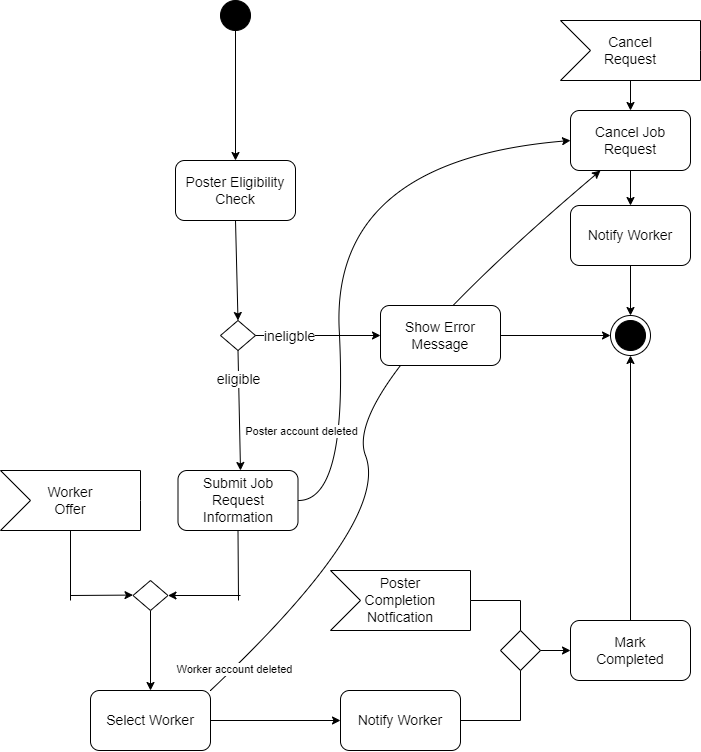

The diagram above was exported from draw.io. Its source (the exported page's mxGraphModel, read from the mxfile embedded in the PNG):
<mxGraphModel dx="2130" dy="912" grid="1" gridSize="10" guides="1" tooltips="1" connect="1" arrows="1" fold="1" page="1" pageScale="1" pageWidth="2339" pageHeight="3300" math="0" shadow="0">
  <root>
    <mxCell id="0" />
    <mxCell id="1" parent="0" />
    <mxCell id="47ZJP_8GqWs4FriGtcK_-1" value="" style="ellipse;whiteSpace=wrap;html=1;aspect=fixed;fillColor=#000000;" parent="1" vertex="1">
      <mxGeometry x="280" y="110" width="30" height="30" as="geometry" />
    </mxCell>
    <mxCell id="47ZJP_8GqWs4FriGtcK_-2" value="" style="endArrow=classic;html=1;rounded=0;fontFamily=Helvetica;fontSize=12;fontColor=default;exitX=0.5;exitY=1;exitDx=0;exitDy=0;entryX=0.5;entryY=0;entryDx=0;entryDy=0;" parent="1" source="47ZJP_8GqWs4FriGtcK_-1" target="47ZJP_8GqWs4FriGtcK_-3" edge="1">
      <mxGeometry width="50" height="50" relative="1" as="geometry">
        <mxPoint x="510" y="450" as="sourcePoint" />
        <mxPoint x="295" y="270" as="targetPoint" />
      </mxGeometry>
    </mxCell>
    <mxCell id="47ZJP_8GqWs4FriGtcK_-3" value="" style="rounded=1;whiteSpace=wrap;html=1;fontFamily=Helvetica;fontSize=12;fontColor=default;strokeColor=#000000;fillColor=#FFFFFF;" parent="1" vertex="1">
      <mxGeometry x="235" y="270" width="120" height="60" as="geometry" />
    </mxCell>
    <mxCell id="47ZJP_8GqWs4FriGtcK_-4" value="&lt;font style=&quot;font-size: 14px&quot;&gt;Poster Eligibility Check&lt;/font&gt;" style="text;html=1;strokeColor=none;fillColor=none;align=center;verticalAlign=middle;whiteSpace=wrap;rounded=0;fontFamily=Helvetica;fontSize=12;fontColor=default;" parent="1" vertex="1">
      <mxGeometry x="230" y="285" width="130" height="30" as="geometry" />
    </mxCell>
    <mxCell id="47ZJP_8GqWs4FriGtcK_-5" value="" style="endArrow=classic;html=1;rounded=0;fontFamily=Helvetica;fontSize=14;fontColor=default;exitX=0.5;exitY=1;exitDx=0;exitDy=0;entryX=0.5;entryY=0;entryDx=0;entryDy=0;" parent="1" source="47ZJP_8GqWs4FriGtcK_-3" target="47ZJP_8GqWs4FriGtcK_-6" edge="1">
      <mxGeometry width="50" height="50" relative="1" as="geometry">
        <mxPoint x="400" y="330" as="sourcePoint" />
        <mxPoint x="300" y="400" as="targetPoint" />
      </mxGeometry>
    </mxCell>
    <mxCell id="47ZJP_8GqWs4FriGtcK_-6" value="" style="rhombus;whiteSpace=wrap;html=1;fontFamily=Helvetica;fontSize=14;fontColor=default;strokeColor=#000000;fillColor=#FFFFFF;" parent="1" vertex="1">
      <mxGeometry x="280" y="430" width="35" height="30" as="geometry" />
    </mxCell>
    <mxCell id="47ZJP_8GqWs4FriGtcK_-7" value="" style="endArrow=classic;html=1;rounded=0;fontFamily=Helvetica;fontSize=14;fontColor=default;exitX=1;exitY=0.5;exitDx=0;exitDy=0;" parent="1" source="47ZJP_8GqWs4FriGtcK_-6" edge="1">
      <mxGeometry width="50" height="50" relative="1" as="geometry">
        <mxPoint x="400" y="330" as="sourcePoint" />
        <mxPoint x="440" y="445" as="targetPoint" />
      </mxGeometry>
    </mxCell>
    <mxCell id="47ZJP_8GqWs4FriGtcK_-56" value="ineligble" style="edgeLabel;html=1;align=center;verticalAlign=middle;resizable=0;points=[];fontSize=14;fontFamily=Helvetica;fontColor=default;" parent="47ZJP_8GqWs4FriGtcK_-7" vertex="1" connectable="0">
      <mxGeometry x="-0.7346" y="-3" relative="1" as="geometry">
        <mxPoint x="16" y="-3" as="offset" />
      </mxGeometry>
    </mxCell>
    <mxCell id="47ZJP_8GqWs4FriGtcK_-9" value="" style="ellipse;whiteSpace=wrap;html=1;fontFamily=Helvetica;fontSize=14;fontColor=default;strokeColor=#000000;fillColor=#FFFFFF;" parent="1" vertex="1">
      <mxGeometry x="670" y="425" width="40" height="40" as="geometry" />
    </mxCell>
    <mxCell id="47ZJP_8GqWs4FriGtcK_-8" value="" style="ellipse;whiteSpace=wrap;html=1;aspect=fixed;fillColor=#000000;" parent="1" vertex="1">
      <mxGeometry x="675" y="430" width="30" height="30" as="geometry" />
    </mxCell>
    <mxCell id="47ZJP_8GqWs4FriGtcK_-14" value="" style="endArrow=classic;html=1;rounded=0;fontFamily=Helvetica;fontSize=14;fontColor=default;exitX=1;exitY=0.5;exitDx=0;exitDy=0;entryX=0;entryY=0.5;entryDx=0;entryDy=0;" parent="1" source="47ZJP_8GqWs4FriGtcK_-12" target="47ZJP_8GqWs4FriGtcK_-9" edge="1">
      <mxGeometry width="50" height="50" relative="1" as="geometry">
        <mxPoint x="420" y="470" as="sourcePoint" />
        <mxPoint x="470" y="420" as="targetPoint" />
      </mxGeometry>
    </mxCell>
    <mxCell id="47ZJP_8GqWs4FriGtcK_-15" value="" style="endArrow=classic;html=1;rounded=0;fontFamily=Helvetica;fontSize=14;fontColor=default;exitX=0.5;exitY=1;exitDx=0;exitDy=0;" parent="1" source="47ZJP_8GqWs4FriGtcK_-6" edge="1">
      <mxGeometry width="50" height="50" relative="1" as="geometry">
        <mxPoint x="370" y="470" as="sourcePoint" />
        <mxPoint x="300" y="580" as="targetPoint" />
      </mxGeometry>
    </mxCell>
    <mxCell id="47ZJP_8GqWs4FriGtcK_-57" value="eligible" style="edgeLabel;html=1;align=center;verticalAlign=middle;resizable=0;points=[];fontSize=14;fontFamily=Helvetica;fontColor=default;" parent="47ZJP_8GqWs4FriGtcK_-15" vertex="1" connectable="0">
      <mxGeometry x="-0.5218" y="-1" relative="1" as="geometry">
        <mxPoint as="offset" />
      </mxGeometry>
    </mxCell>
    <mxCell id="47ZJP_8GqWs4FriGtcK_-16" value="" style="rounded=1;whiteSpace=wrap;html=1;fontFamily=Helvetica;fontSize=12;fontColor=default;strokeColor=#000000;fillColor=#FFFFFF;" parent="1" vertex="1">
      <mxGeometry x="237.5" y="580" width="120" height="60" as="geometry" />
    </mxCell>
    <mxCell id="47ZJP_8GqWs4FriGtcK_-17" value="&lt;span style=&quot;font-size: 14px&quot;&gt;Submit Job Request Information&lt;/span&gt;" style="text;html=1;strokeColor=none;fillColor=none;align=center;verticalAlign=middle;whiteSpace=wrap;rounded=0;fontFamily=Helvetica;fontSize=12;fontColor=default;" parent="1" vertex="1">
      <mxGeometry x="247.5" y="595" width="100" height="30" as="geometry" />
    </mxCell>
    <mxCell id="47ZJP_8GqWs4FriGtcK_-19" value="" style="html=1;shadow=0;dashed=0;align=center;verticalAlign=middle;shape=mxgraph.arrows2.arrow;dy=0;dx=0;notch=30;fontFamily=Helvetica;fontSize=14;fontColor=default;strokeColor=#000000;fillColor=#FFFFFF;" parent="1" vertex="1">
      <mxGeometry x="60" y="580" width="140" height="60" as="geometry" />
    </mxCell>
    <mxCell id="47ZJP_8GqWs4FriGtcK_-20" value="Worker Offer" style="text;html=1;strokeColor=none;fillColor=none;align=center;verticalAlign=middle;whiteSpace=wrap;rounded=0;fontFamily=Helvetica;fontSize=14;fontColor=default;" parent="1" vertex="1">
      <mxGeometry x="100" y="595" width="60" height="30" as="geometry" />
    </mxCell>
    <mxCell id="47ZJP_8GqWs4FriGtcK_-32" value="" style="endArrow=classic;html=1;rounded=0;fontFamily=Helvetica;fontSize=14;fontColor=default;fillColor=#000000;exitX=0.5;exitY=1;exitDx=0;exitDy=0;" parent="1" source="47ZJP_8GqWs4FriGtcK_-51" edge="1">
      <mxGeometry width="50" height="50" relative="1" as="geometry">
        <mxPoint x="210.41999999999996" y="720.692" as="sourcePoint" />
        <mxPoint x="210" y="800" as="targetPoint" />
      </mxGeometry>
    </mxCell>
    <mxCell id="47ZJP_8GqWs4FriGtcK_-33" value="" style="rounded=1;whiteSpace=wrap;html=1;fontFamily=Helvetica;fontSize=12;fontColor=default;strokeColor=#000000;fillColor=#FFFFFF;" parent="1" vertex="1">
      <mxGeometry x="150" y="800" width="120" height="60" as="geometry" />
    </mxCell>
    <mxCell id="47ZJP_8GqWs4FriGtcK_-34" value="&lt;span style=&quot;font-size: 14px&quot;&gt;Select Worker&lt;/span&gt;" style="text;html=1;strokeColor=none;fillColor=none;align=center;verticalAlign=middle;whiteSpace=wrap;rounded=0;fontFamily=Helvetica;fontSize=12;fontColor=default;" parent="1" vertex="1">
      <mxGeometry x="160" y="815" width="100" height="30" as="geometry" />
    </mxCell>
    <mxCell id="47ZJP_8GqWs4FriGtcK_-35" value="" style="endArrow=classic;html=1;rounded=0;fontFamily=Helvetica;fontSize=14;fontColor=default;fillColor=#000000;exitX=1;exitY=0.5;exitDx=0;exitDy=0;" parent="1" source="47ZJP_8GqWs4FriGtcK_-33" edge="1">
      <mxGeometry width="50" height="50" relative="1" as="geometry">
        <mxPoint x="360" y="760" as="sourcePoint" />
        <mxPoint x="400" y="830" as="targetPoint" />
      </mxGeometry>
    </mxCell>
    <mxCell id="47ZJP_8GqWs4FriGtcK_-36" value="" style="rounded=1;whiteSpace=wrap;html=1;fontFamily=Helvetica;fontSize=12;fontColor=default;strokeColor=#000000;fillColor=#FFFFFF;" parent="1" vertex="1">
      <mxGeometry x="400" y="800" width="120" height="60" as="geometry" />
    </mxCell>
    <mxCell id="47ZJP_8GqWs4FriGtcK_-37" value="&lt;font style=&quot;font-size: 14px&quot;&gt;Notify Worker&lt;/font&gt;" style="text;html=1;strokeColor=none;fillColor=none;align=center;verticalAlign=middle;whiteSpace=wrap;rounded=0;fontFamily=Helvetica;fontSize=12;fontColor=default;" parent="1" vertex="1">
      <mxGeometry x="410" y="815" width="100" height="30" as="geometry" />
    </mxCell>
    <mxCell id="47ZJP_8GqWs4FriGtcK_-39" value="" style="rounded=1;whiteSpace=wrap;html=1;fontFamily=Helvetica;fontSize=12;fontColor=default;strokeColor=#000000;fillColor=#FFFFFF;" parent="1" vertex="1">
      <mxGeometry x="630" y="730" width="120" height="60" as="geometry" />
    </mxCell>
    <mxCell id="47ZJP_8GqWs4FriGtcK_-40" value="&lt;span style=&quot;font-size: 14px&quot;&gt;Mark Completed&lt;/span&gt;" style="text;html=1;strokeColor=none;fillColor=none;align=center;verticalAlign=middle;whiteSpace=wrap;rounded=0;fontFamily=Helvetica;fontSize=12;fontColor=default;" parent="1" vertex="1">
      <mxGeometry x="640" y="745" width="100" height="30" as="geometry" />
    </mxCell>
    <mxCell id="47ZJP_8GqWs4FriGtcK_-43" value="" style="endArrow=classic;html=1;rounded=0;fontFamily=Helvetica;fontSize=14;fontColor=default;fillColor=#000000;exitX=0.5;exitY=0;exitDx=0;exitDy=0;entryX=0.5;entryY=1;entryDx=0;entryDy=0;" parent="1" source="47ZJP_8GqWs4FriGtcK_-39" target="47ZJP_8GqWs4FriGtcK_-9" edge="1">
      <mxGeometry width="50" height="50" relative="1" as="geometry">
        <mxPoint x="530" y="770" as="sourcePoint" />
        <mxPoint x="580" y="720" as="targetPoint" />
      </mxGeometry>
    </mxCell>
    <mxCell id="47ZJP_8GqWs4FriGtcK_-44" value="" style="html=1;shadow=0;dashed=0;align=center;verticalAlign=middle;shape=mxgraph.arrows2.arrow;dy=0;dx=0;notch=30;fontFamily=Helvetica;fontSize=14;fontColor=default;strokeColor=#000000;fillColor=#FFFFFF;" parent="1" vertex="1">
      <mxGeometry x="620" y="130" width="140" height="60" as="geometry" />
    </mxCell>
    <mxCell id="47ZJP_8GqWs4FriGtcK_-45" value="Cancel Request" style="text;html=1;strokeColor=none;fillColor=none;align=center;verticalAlign=middle;whiteSpace=wrap;rounded=0;fontFamily=Helvetica;fontSize=14;fontColor=default;" parent="1" vertex="1">
      <mxGeometry x="660" y="145" width="60" height="30" as="geometry" />
    </mxCell>
    <mxCell id="47ZJP_8GqWs4FriGtcK_-46" value="" style="endArrow=classic;html=1;rounded=0;fontFamily=Helvetica;fontSize=14;fontColor=default;fillColor=#000000;exitX=0;exitY=0;exitDx=70;exitDy=60;exitPerimeter=0;entryX=0.5;entryY=0;entryDx=0;entryDy=0;" parent="1" source="47ZJP_8GqWs4FriGtcK_-44" target="47ZJP_8GqWs4FriGtcK_-47" edge="1">
      <mxGeometry width="50" height="50" relative="1" as="geometry">
        <mxPoint x="690" y="420" as="sourcePoint" />
        <mxPoint x="690" y="290" as="targetPoint" />
      </mxGeometry>
    </mxCell>
    <mxCell id="47ZJP_8GqWs4FriGtcK_-47" value="" style="rounded=1;whiteSpace=wrap;html=1;fontFamily=Helvetica;fontSize=12;fontColor=default;strokeColor=#000000;fillColor=#FFFFFF;" parent="1" vertex="1">
      <mxGeometry x="630" y="220" width="120" height="60" as="geometry" />
    </mxCell>
    <mxCell id="47ZJP_8GqWs4FriGtcK_-48" value="&lt;span style=&quot;font-size: 14px&quot;&gt;Cancel Job Request&lt;/span&gt;" style="text;html=1;strokeColor=none;fillColor=none;align=center;verticalAlign=middle;whiteSpace=wrap;rounded=0;fontFamily=Helvetica;fontSize=12;fontColor=default;" parent="1" vertex="1">
      <mxGeometry x="640" y="235" width="100" height="30" as="geometry" />
    </mxCell>
    <mxCell id="47ZJP_8GqWs4FriGtcK_-51" value="" style="rhombus;whiteSpace=wrap;html=1;fontFamily=Helvetica;fontSize=14;fontColor=default;strokeColor=#000000;fillColor=#FFFFFF;" parent="1" vertex="1">
      <mxGeometry x="192.5" y="690" width="35" height="30" as="geometry" />
    </mxCell>
    <mxCell id="47ZJP_8GqWs4FriGtcK_-52" value="" style="endArrow=none;html=1;rounded=0;fontFamily=Helvetica;fontSize=14;fontColor=default;fillColor=#000000;exitX=0;exitY=0;exitDx=70;exitDy=60;exitPerimeter=0;" parent="1" source="47ZJP_8GqWs4FriGtcK_-19" edge="1">
      <mxGeometry width="50" height="50" relative="1" as="geometry">
        <mxPoint x="230" y="620" as="sourcePoint" />
        <mxPoint x="130" y="710" as="targetPoint" />
      </mxGeometry>
    </mxCell>
    <mxCell id="47ZJP_8GqWs4FriGtcK_-53" value="" style="endArrow=classic;html=1;rounded=0;fontFamily=Helvetica;fontSize=14;fontColor=default;fillColor=#000000;" parent="1" edge="1">
      <mxGeometry width="50" height="50" relative="1" as="geometry">
        <mxPoint x="130" y="705" as="sourcePoint" />
        <mxPoint x="192.5" y="704.58" as="targetPoint" />
      </mxGeometry>
    </mxCell>
    <mxCell id="47ZJP_8GqWs4FriGtcK_-54" value="" style="endArrow=none;html=1;rounded=0;fontFamily=Helvetica;fontSize=14;fontColor=default;fillColor=#000000;entryX=0.5;entryY=1;entryDx=0;entryDy=0;" parent="1" target="47ZJP_8GqWs4FriGtcK_-16" edge="1">
      <mxGeometry width="50" height="50" relative="1" as="geometry">
        <mxPoint x="298" y="710" as="sourcePoint" />
        <mxPoint x="280" y="570" as="targetPoint" />
      </mxGeometry>
    </mxCell>
    <mxCell id="47ZJP_8GqWs4FriGtcK_-55" value="" style="endArrow=classic;html=1;rounded=0;fontFamily=Helvetica;fontSize=14;fontColor=default;fillColor=#000000;entryX=1;entryY=0.5;entryDx=0;entryDy=0;" parent="1" target="47ZJP_8GqWs4FriGtcK_-51" edge="1">
      <mxGeometry width="50" height="50" relative="1" as="geometry">
        <mxPoint x="300" y="705" as="sourcePoint" />
        <mxPoint x="280" y="570" as="targetPoint" />
      </mxGeometry>
    </mxCell>
    <mxCell id="rRQuO3_K15Wj6j7CS5sm-1" value="" style="html=1;shadow=0;dashed=0;align=center;verticalAlign=middle;shape=mxgraph.arrows2.arrow;dy=0;dx=0;notch=30;fontFamily=Helvetica;fontSize=14;fontColor=default;strokeColor=#000000;fillColor=#FFFFFF;" vertex="1" parent="1">
      <mxGeometry x="390" y="680" width="140" height="60" as="geometry" />
    </mxCell>
    <mxCell id="rRQuO3_K15Wj6j7CS5sm-2" value="Poster Completion Notfication" style="text;html=1;strokeColor=none;fillColor=none;align=center;verticalAlign=middle;whiteSpace=wrap;rounded=0;fontFamily=Helvetica;fontSize=14;fontColor=default;" vertex="1" parent="1">
      <mxGeometry x="430" y="695" width="60" height="30" as="geometry" />
    </mxCell>
    <mxCell id="rRQuO3_K15Wj6j7CS5sm-3" value="" style="rhombus;whiteSpace=wrap;html=1;" vertex="1" parent="1">
      <mxGeometry x="560" y="740" width="40" height="40" as="geometry" />
    </mxCell>
    <mxCell id="rRQuO3_K15Wj6j7CS5sm-4" value="" style="endArrow=none;html=1;rounded=0;exitX=1;exitY=0.5;exitDx=0;exitDy=0;" edge="1" parent="1" source="47ZJP_8GqWs4FriGtcK_-36">
      <mxGeometry width="50" height="50" relative="1" as="geometry">
        <mxPoint x="630" y="780" as="sourcePoint" />
        <mxPoint x="580" y="830" as="targetPoint" />
      </mxGeometry>
    </mxCell>
    <mxCell id="rRQuO3_K15Wj6j7CS5sm-5" value="" style="endArrow=none;html=1;rounded=0;entryX=0.5;entryY=1;entryDx=0;entryDy=0;" edge="1" parent="1" target="rRQuO3_K15Wj6j7CS5sm-3">
      <mxGeometry width="50" height="50" relative="1" as="geometry">
        <mxPoint x="580" y="830" as="sourcePoint" />
        <mxPoint x="680" y="730" as="targetPoint" />
      </mxGeometry>
    </mxCell>
    <mxCell id="rRQuO3_K15Wj6j7CS5sm-6" value="" style="endArrow=none;html=1;rounded=0;entryX=1;entryY=0.5;entryDx=0;entryDy=0;entryPerimeter=0;" edge="1" parent="1" target="rRQuO3_K15Wj6j7CS5sm-1">
      <mxGeometry width="50" height="50" relative="1" as="geometry">
        <mxPoint x="580" y="710" as="sourcePoint" />
        <mxPoint x="680" y="730" as="targetPoint" />
      </mxGeometry>
    </mxCell>
    <mxCell id="rRQuO3_K15Wj6j7CS5sm-10" value="" style="endArrow=none;html=1;rounded=0;entryX=0.5;entryY=0;entryDx=0;entryDy=0;" edge="1" parent="1" target="rRQuO3_K15Wj6j7CS5sm-3">
      <mxGeometry width="50" height="50" relative="1" as="geometry">
        <mxPoint x="580" y="710" as="sourcePoint" />
        <mxPoint x="680" y="730" as="targetPoint" />
      </mxGeometry>
    </mxCell>
    <mxCell id="rRQuO3_K15Wj6j7CS5sm-12" value="" style="endArrow=classic;html=1;rounded=0;exitX=1;exitY=0.5;exitDx=0;exitDy=0;entryX=0;entryY=0.5;entryDx=0;entryDy=0;" edge="1" parent="1" source="rRQuO3_K15Wj6j7CS5sm-3" target="47ZJP_8GqWs4FriGtcK_-39">
      <mxGeometry width="50" height="50" relative="1" as="geometry">
        <mxPoint x="650" y="820" as="sourcePoint" />
        <mxPoint x="700" y="770" as="targetPoint" />
      </mxGeometry>
    </mxCell>
    <mxCell id="rRQuO3_K15Wj6j7CS5sm-13" value="" style="curved=1;endArrow=classic;html=1;rounded=0;entryX=0;entryY=0.5;entryDx=0;entryDy=0;" edge="1" parent="1" target="47ZJP_8GqWs4FriGtcK_-47">
      <mxGeometry width="50" height="50" relative="1" as="geometry">
        <mxPoint x="358" y="610" as="sourcePoint" />
        <mxPoint x="450" y="560.0000000000001" as="targetPoint" />
        <Array as="points">
          <mxPoint x="407.5" y="610" />
          <mxPoint x="390" y="270" />
        </Array>
      </mxGeometry>
    </mxCell>
    <mxCell id="rRQuO3_K15Wj6j7CS5sm-16" value="Poster account deleted" style="edgeLabel;html=1;align=center;verticalAlign=middle;resizable=0;points=[];" vertex="1" connectable="0" parent="rRQuO3_K15Wj6j7CS5sm-13">
      <mxGeometry x="-0.6929" y="6" relative="1" as="geometry">
        <mxPoint x="-39" y="-23" as="offset" />
      </mxGeometry>
    </mxCell>
    <mxCell id="rRQuO3_K15Wj6j7CS5sm-17" value="" style="rounded=1;whiteSpace=wrap;html=1;fontFamily=Helvetica;fontSize=12;fontColor=default;strokeColor=#000000;fillColor=#FFFFFF;" vertex="1" parent="1">
      <mxGeometry x="630" y="315" width="120" height="60" as="geometry" />
    </mxCell>
    <mxCell id="rRQuO3_K15Wj6j7CS5sm-18" value="&lt;font style=&quot;font-size: 14px&quot;&gt;Notify Worker&lt;/font&gt;" style="text;html=1;strokeColor=none;fillColor=none;align=center;verticalAlign=middle;whiteSpace=wrap;rounded=0;fontFamily=Helvetica;fontSize=12;fontColor=default;" vertex="1" parent="1">
      <mxGeometry x="640" y="330" width="100" height="30" as="geometry" />
    </mxCell>
    <mxCell id="rRQuO3_K15Wj6j7CS5sm-19" value="" style="endArrow=classic;html=1;rounded=0;exitX=0.5;exitY=1;exitDx=0;exitDy=0;entryX=0.5;entryY=0;entryDx=0;entryDy=0;" edge="1" parent="1" source="47ZJP_8GqWs4FriGtcK_-47" target="rRQuO3_K15Wj6j7CS5sm-17">
      <mxGeometry width="50" height="50" relative="1" as="geometry">
        <mxPoint x="480" y="340" as="sourcePoint" />
        <mxPoint x="530" y="290" as="targetPoint" />
      </mxGeometry>
    </mxCell>
    <mxCell id="rRQuO3_K15Wj6j7CS5sm-20" value="" style="endArrow=classic;html=1;rounded=0;exitX=0.5;exitY=1;exitDx=0;exitDy=0;entryX=0.5;entryY=0;entryDx=0;entryDy=0;" edge="1" parent="1" source="rRQuO3_K15Wj6j7CS5sm-17" target="47ZJP_8GqWs4FriGtcK_-9">
      <mxGeometry width="50" height="50" relative="1" as="geometry">
        <mxPoint x="480" y="340" as="sourcePoint" />
        <mxPoint x="530" y="290" as="targetPoint" />
      </mxGeometry>
    </mxCell>
    <mxCell id="rRQuO3_K15Wj6j7CS5sm-21" value="" style="curved=1;endArrow=classic;html=1;rounded=0;exitX=1;exitY=0;exitDx=0;exitDy=0;entryX=0.25;entryY=1;entryDx=0;entryDy=0;" edge="1" parent="1" source="47ZJP_8GqWs4FriGtcK_-33" target="47ZJP_8GqWs4FriGtcK_-47">
      <mxGeometry width="50" height="50" relative="1" as="geometry">
        <mxPoint x="470" y="580" as="sourcePoint" />
        <mxPoint x="520" y="530" as="targetPoint" />
        <Array as="points">
          <mxPoint x="450" y="630" />
          <mxPoint x="400" y="500" />
        </Array>
      </mxGeometry>
    </mxCell>
    <mxCell id="rRQuO3_K15Wj6j7CS5sm-22" value="Worker account deleted" style="edgeLabel;html=1;align=center;verticalAlign=middle;resizable=0;points=[];" vertex="1" connectable="0" parent="rRQuO3_K15Wj6j7CS5sm-21">
      <mxGeometry x="-0.9111" relative="1" as="geometry">
        <mxPoint as="offset" />
      </mxGeometry>
    </mxCell>
    <mxCell id="47ZJP_8GqWs4FriGtcK_-12" value="" style="rounded=1;whiteSpace=wrap;html=1;fontFamily=Helvetica;fontSize=12;fontColor=default;strokeColor=#000000;fillColor=#FFFFFF;" parent="1" vertex="1">
      <mxGeometry x="440" y="415" width="120" height="60" as="geometry" />
    </mxCell>
    <mxCell id="47ZJP_8GqWs4FriGtcK_-13" value="&lt;span style=&quot;font-size: 14px&quot;&gt;Show Error Message&lt;/span&gt;" style="text;html=1;strokeColor=none;fillColor=none;align=center;verticalAlign=middle;whiteSpace=wrap;rounded=0;fontFamily=Helvetica;fontSize=12;fontColor=default;" parent="1" vertex="1">
      <mxGeometry x="450" y="430" width="100" height="30" as="geometry" />
    </mxCell>
  </root>
</mxGraphModel>